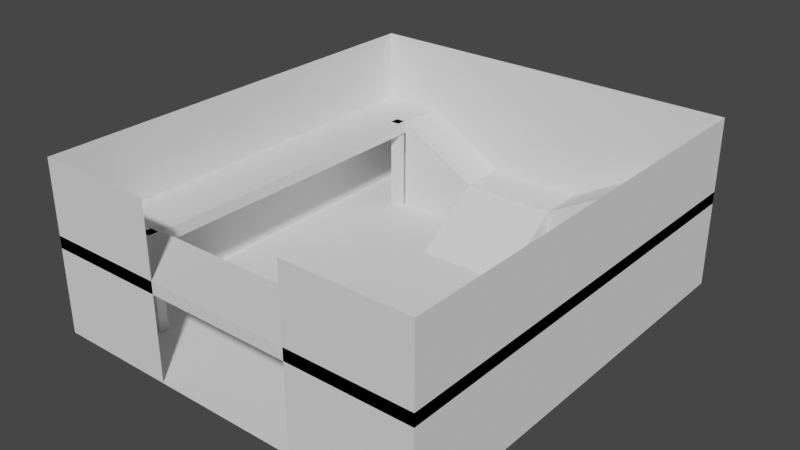 # Source: hub_level.blend  (saved by Blender 3.6.11; exported with 4.5.12 LTS)
import bpy
from mathutils import Matrix  # noqa: F401  (used for matrix-valued properties, if any)

bpy.ops.wm.read_factory_settings(use_empty=True)
scene = bpy.context.scene
scene.name = 'Scene'

# ---- collections
col_collection = bpy.data.collections.new('Collection'); scene.collection.children.link(col_collection)

# ---- world
world_world = bpy.data.worlds.new('World'); scene.world = world_world
world_world.use_nodes = True; world_world.node_tree.nodes.clear()
_N = world_world.node_tree.nodes; _L = world_world.node_tree.links
n0 = _N.new('ShaderNodeOutputWorld'); n0.name = 'World Output'; n0.location = (300, 300)
n1 = _N.new('ShaderNodeBackground'); n1.name = 'Background'; n1.location = (10, 300)
n1.inputs[0].default_value = (0.05088, 0.05088, 0.05088, 1.0)
_L.new(n1.outputs[0], n0.inputs[0])
n0.is_active_output = True
world_world.color = (0.05088, 0.05088, 0.05088)
world_world.use_sun_shadow = False
world_world.sun_shadow_jitter_overblur = 0.0

# ---- meshes
me_plane = bpy.data.meshes.new('Plane')
me_plane.from_pydata([(-8.0, -6.5, 4.0), (-8.0, 6.5, 3.5), (-8.0, 6.5, 4.0), (-5.5, -6.5, 4.0), (-5.5, 6.5, 3.5), (-5.5, 6.5, 4.0), (-8.0, 9.0, 3.5), (-8.0, 9.0, 4.0), (-5.5, 9.0, 3.5), (-5.5, 9.0, 4.0), (5.5, 6.5, 3.5), (5.5, 6.5, 4.0), (5.5, 9.0, 3.5), (5.5, 9.0, 4.0), (8.0, 6.5, 3.5), (8.0, 6.5, 4.0), (8.0, 9.0, 3.5), (8.0, 9.0, 4.0), (5.5, -6.5, 3.5), (5.5, -6.5, 4.0), (8.0, -6.5, 3.5), (8.0, -6.5, 4.0), (5.5, -9.0, 3.5), (5.5, -9.0, 4.0), (8.0, -9.0, 3.5), (8.0, -9.0, 4.0), (-5.5, -6.5, 3.5), (-5.5, -9.0, 3.5), (-5.5, -9.0, 4.0), (-8.0, -6.5, 3.5), (-8.0, -9.0, 3.5), (-8.0, -9.0, 4.0), (-6.0, 6.6, -5.96e-08), (-6.0, 6.6, 4.0), (-6.0, 7.0, -5.96e-08), (-6.0, 7.0, 4.0), (-5.6, 6.6, -5.96e-08), (-5.6, 6.6, 4.0), (-5.6, 7.0, -5.96e-08), (-5.6, 7.0, 4.0), (5.6, 6.6, -5.96e-08), (5.6, 6.6, 4.0), (5.6, 7.0, -5.96e-08), (5.6, 7.0, 4.0), (6.0, 6.6, -5.96e-08), (6.0, 6.6, 4.0), (6.0, 7.0, -5.96e-08), (6.0, 7.0, 4.0), (5.6, -7.0, -5.96e-08), (5.6, -7.0, 4.0), (5.6, -6.6, -5.96e-08), (5.6, -6.6, 4.0), (6.0, -7.0, -5.96e-08), (6.0, -7.0, 4.0), (6.0, -6.6, -5.96e-08), (6.0, -6.6, 4.0), (-6.0, -7.0, -5.96e-08), (-6.0, -7.0, 4.0), (-6.0, -6.6, -5.96e-08), (-6.0, -6.6, 4.0), (-5.6, -7.0, -5.96e-08), (-5.6, -7.0, 4.0), (-5.6, -6.6, -5.96e-08), (-5.6, -6.6, 4.0), (-5.5, 7.0, 0.0), (-5.5, 7.0, 4.0), (-5.5, 9.0, 0.0), (-5.5, 9.0, 4.0), (-2.0, 7.0, 0.0), (-2.0, 7.0, 2.0), (-2.0, 9.0, 0.0), (-2.0, 9.0, 2.0), (5.5, 9.0, 0.0), (5.5, 9.0, 4.0), (5.5, 7.0, 0.0), (5.5, 7.0, 4.0), (2.0, 9.0, 0.0), (2.0, 9.0, 2.0), (2.0, 7.0, 0.0), (2.0, 7.0, 2.0), (-2.0, 4.0, 0.0), (2.0, 4.0, 0.0)], [], [(29, 0, 2, 1), (2, 5, 9, 7), (4, 5, 3, 26), (26, 3, 0, 29), (1, 4, 26, 29), (5, 2, 0, 3), (6, 7, 9, 8), (1, 2, 7, 6), (66, 67, 71, 70), (4, 1, 6, 8), (13, 11, 15, 17), (64, 65, 67, 66), (10, 11, 13, 12), (4, 8, 9, 5), (15, 14, 16, 17), (11, 10, 18, 19), (10, 12, 16, 14), (12, 13, 17, 16), (21, 19, 23, 25), (10, 14, 20, 18), (15, 11, 19, 21), (14, 15, 21, 20), (23, 22, 24, 25), (22, 23, 28, 27), (18, 20, 24, 22), (20, 21, 25, 24), (28, 3, 0, 31), (19, 18, 26, 3), (18, 22, 27, 26), (23, 19, 3, 28), (0, 29, 30, 31), (26, 27, 30, 29), (27, 28, 31, 30), (32, 33, 35, 34), (34, 35, 39, 38), (38, 39, 37, 36), (36, 37, 33, 32), (34, 38, 36, 32), (39, 35, 33, 37), (40, 41, 43, 42), (42, 43, 47, 46), (46, 47, 45, 44), (44, 45, 41, 40), (42, 46, 44, 40), (47, 43, 41, 45), (48, 49, 51, 50), (50, 51, 55, 54), (54, 55, 53, 52), (52, 53, 49, 48), (50, 54, 52, 48), (55, 51, 49, 53), (56, 57, 59, 58), (58, 59, 63, 62), (62, 63, 61, 60), (60, 61, 57, 56), (58, 62, 60, 56), (63, 59, 57, 61), (71, 69, 79, 77), (68, 69, 65, 64), (66, 70, 68, 64), (71, 67, 65, 69), (74, 75, 79, 78), (72, 73, 75, 74), (70, 71, 77, 76), (76, 77, 73, 72), (74, 78, 76, 72), (79, 75, 73, 77), (68, 70, 76, 78), (79, 69, 80, 81), (69, 68, 80), (78, 79, 81), (68, 78, 81, 80)])
_uv = me_plane.uv_layers.new(name='UVMap')
_uv.uv.foreach_set('vector', [0.375, 0.0, 0.625, 0.0, 0.625, 0.25, 0.375, 0.25, 0.875, 0.5, 0.625, 0.5, 0.625, 0.5, 0.875, 0.5, 0.375, 0.5, 0.625, 0.5, 0.625, 0.75, 0.375, 0.75, 0.375, 0.75, 0.625, 0.75, 0.625, 1.0, 0.375, 1.0, 0.125, 0.5, 0.375, 0.5, 0.375, 0.75, 0.125, 0.75, 0.625, 0.5, 0.875, 0.5, 0.875, 0.75, 0.625, 0.75, 0.375, 0.25, 0.625, 0.25, 0.625, 0.5, 0.375, 0.5, 0.375, 0.25, 0.625, 0.25, 0.625, 0.25, 0.375, 0.25, 0.375, 0.0, 0.625, 0.0, 0.625, 0.25, 0.375, 0.25, 0.375, 0.5, 0.125, 0.5, 0.125, 0.5, 0.375, 0.5, 0.625, 0.5, 0.625, 0.5, 0.625, 0.5, 0.625, 0.5, 0.375, 0.25, 0.625, 0.25, 0.625, 0.5, 0.375, 0.5, 0.375, 0.5, 0.625, 0.5, 0.625, 0.5, 0.375, 0.5, 0.375, 0.5, 0.375, 0.5, 0.625, 0.5, 0.625, 0.5, 0.625, 0.5, 0.375, 0.5, 0.375, 0.5, 0.625, 0.5, 0.625, 0.5, 0.375, 0.5, 0.375, 0.5, 0.625, 0.5, 0.375, 0.5, 0.375, 0.5, 0.375, 0.5, 0.375, 0.5, 0.375, 0.5, 0.625, 0.5, 0.625, 0.5, 0.375, 0.5, 0.625, 0.5, 0.625, 0.5, 0.625, 0.5, 0.625, 0.5, 0.375, 0.5, 0.375, 0.5, 0.375, 0.5, 0.375, 0.5, 0.625, 0.5, 0.625, 0.5, 0.625, 0.5, 0.625, 0.5, 0.375, 0.5, 0.625, 0.5, 0.625, 0.5, 0.375, 0.5, 0.625, 0.5, 0.375, 0.5, 0.375, 0.5, 0.625, 0.5, 0.375, 0.5, 0.625, 0.5, 0.625, 0.5, 0.375, 0.5, 0.375, 0.5, 0.375, 0.5, 0.375, 0.5, 0.375, 0.5, 0.375, 0.5, 0.625, 0.5, 0.625, 0.5, 0.375, 0.5, 0.625, 0.5, 0.625, 0.5, 0.625, 0.5, 0.625, 0.5, 0.625, 0.5, 0.375, 0.5, 0.375, 0.5, 0.625, 0.5, 0.375, 0.5, 0.375, 0.5, 0.375, 0.5, 0.375, 0.5, 0.625, 0.5, 0.625, 0.5, 0.625, 0.5, 0.625, 0.5, 0.625, 0.5, 0.375, 0.5, 0.375, 0.5, 0.625, 0.5, 0.375, 0.5, 0.375, 0.5, 0.375, 0.5, 0.375, 0.5, 0.375, 0.5, 0.625, 0.5, 0.625, 0.5, 0.375, 0.5, 0.375, 0.0, 0.625, 0.0, 0.625, 0.25, 0.375, 0.25, 0.375, 0.25, 0.625, 0.25, 0.625, 0.5, 0.375, 0.5, 0.375, 0.5, 0.625, 0.5, 0.625, 0.75, 0.375, 0.75, 0.375, 0.75, 0.625, 0.75, 0.625, 1.0, 0.375, 1.0, 0.125, 0.5, 0.375, 0.5, 0.375, 0.75, 0.125, 0.75, 0.625, 0.5, 0.875, 0.5, 0.875, 0.75, 0.625, 0.75, 0.375, 0.0, 0.625, 0.0, 0.625, 0.25, 0.375, 0.25, 0.375, 0.25, 0.625, 0.25, 0.625, 0.5, 0.375, 0.5, 0.375, 0.5, 0.625, 0.5, 0.625, 0.75, 0.375, 0.75, 0.375, 0.75, 0.625, 0.75, 0.625, 1.0, 0.375, 1.0, 0.125, 0.5, 0.375, 0.5, 0.375, 0.75, 0.125, 0.75, 0.625, 0.5, 0.875, 0.5, 0.875, 0.75, 0.625, 0.75, 0.375, 0.0, 0.625, 0.0, 0.625, 0.25, 0.375, 0.25, 0.375, 0.25, 0.625, 0.25, 0.625, 0.5, 0.375, 0.5, 0.375, 0.5, 0.625, 0.5, 0.625, 0.75, 0.375, 0.75, 0.375, 0.75, 0.625, 0.75, 0.625, 1.0, 0.375, 1.0, 0.125, 0.5, 0.375, 0.5, 0.375, 0.75, 0.125, 0.75, 0.625, 0.5, 0.875, 0.5, 0.875, 0.75, 0.625, 0.75, 0.375, 0.0, 0.625, 0.0, 0.625, 0.25, 0.375, 0.25, 0.375, 0.25, 0.625, 0.25, 0.625, 0.5, 0.375, 0.5, 0.375, 0.5, 0.625, 0.5, 0.625, 0.75, 0.375, 0.75, 0.375, 0.75, 0.625, 0.75, 0.625, 1.0, 0.375, 1.0, 0.125, 0.5, 0.375, 0.5, 0.375, 0.75, 0.125, 0.75, 0.625, 0.5, 0.875, 0.5, 0.875, 0.75, 0.625, 0.75, 0.625, 0.25, 0.625, 0.75, 0.625, 0.5, 0.625, 0.75, 0.375, 0.75, 0.625, 0.75, 0.625, 1.0, 0.375, 1.0, 0.125, 0.5, 0.375, 0.5, 0.375, 0.75, 0.125, 0.75, 0.625, 0.5, 0.875, 0.5, 0.875, 0.75, 0.625, 0.75, 0.375, 0.0, 0.625, 0.0, 0.625, 0.25, 0.375, 0.25, 0.375, 0.25, 0.625, 0.25, 0.625, 0.5, 0.375, 0.5, 0.375, 0.25, 0.625, 0.25, 0.625, 0.75, 0.375, 0.75, 0.375, 0.75, 0.625, 0.75, 0.625, 1.0, 0.375, 1.0, 0.125, 0.5, 0.375, 0.5, 0.375, 0.75, 0.125, 0.75, 0.625, 0.5, 0.875, 0.5, 0.875, 0.75, 0.625, 0.75, 0.375, 0.75, 0.375, 0.25, 0.375, 0.75, 0.375, 0.5, 0.625, 0.5, 0.625, 0.75, 0.625, 0.75, 0.625, 0.5, 0.625, 0.75, 0.375, 0.75, 0.625, 0.75, 0.375, 0.25, 0.625, 0.25, 0.375, 0.25, 0.375, 0.75, 0.375, 0.5, 0.375, 0.5, 0.375, 0.75])
me_plane.update()
me_plane_001 = bpy.data.meshes.new('Plane.001')
me_plane_001.from_pydata([(-8.0, -9.0, 0.0), (8.0, -9.0, 0.0), (-8.0, 9.0, 0.0), (8.0, 9.0, 0.0)], [], [(0, 1, 3, 2)])
_uv = me_plane_001.uv_layers.new(name='UVMap')
_uv.uv.foreach_set('vector', [0.0, 0.0, 1.0, 0.0, 1.0, 1.0, 0.0, 1.0])
me_plane_001.update()
me_plane_002 = bpy.data.meshes.new('Plane.002')
me_plane_002.from_pydata([(-8.0, -9.0, 0.0), (-8.0, -9.0, 7.0), (-8.0, 9.0, 0.0), (-8.0, 9.0, 7.0), (8.0, 9.0, 0.0), (8.0, 9.0, 7.0), (8.0, -9.0, 0.0), (8.0, -9.0, 7.0), (3.0, -9.0, 0.0), (3.0, -9.0, 7.0), (-3.0, -9.0, 0.0), (-3.0, -9.0, 7.0)], [], [(0, 2, 3, 1), (3, 2, 4, 5), (5, 4, 6, 7), (7, 6, 8, 9), (0, 1, 11, 10)])
_uv = me_plane_002.uv_layers.new(name='UVMap')
_uv.uv.foreach_set('vector', [0.0, 0.0, 0.0, 1.0, 1.0, 1.0, 1.0, 0.0, 1.0, 1.0, 0.0, 1.0, 0.0, 1.0, 1.0, 1.0, 1.0, 1.0, 0.0, 1.0, 0.0, 1.0, 1.0, 1.0, 1.0, 1.0, 0.0, 1.0, 0.0, 1.0, 1.0, 1.0, 0.0, 0.0, 1.0, 0.0, 1.0, 0.0, 0.0, 0.0])
me_plane_002.update()

# ---- objects
ob_plane = bpy.data.objects.new('Plane', me_plane)
ob_floor = bpy.data.objects.new('Floor', me_plane_001)
ob_walls = bpy.data.objects.new('Walls', me_plane_002)

# ---- transforms, parenting, visibility, modifiers, constraints
ob_plane.location = (0.0, 0.0, 0.0)
ob_floor.location = (0.0, 0.0, 0.0)
ob_walls.location = (0.0, 0.0, 0.0)

# ---- collection membership
col_collection.objects.link(ob_plane)
col_collection.objects.link(ob_floor)
col_collection.objects.link(ob_walls)

# ---- scene / render settings (as saved in the file)
scene.frame_start = 1; scene.frame_end = 24; scene.frame_set(0)
scene.render.engine = 'BLENDER_EEVEE_NEXT'
scene.cycles.sampling_pattern = 'TABULATED_SOBOL'
scene.view_settings.view_transform = 'Filmic'
bpy.context.view_layer.update()

# ---- added for rendering (the .blend has no active camera and no usable light): camera, sun
cam_auto = bpy.data.cameras.new('AutoCamera')
cam_auto.lens = 50.0
cam_auto.sensor_width = 36.0
cam_auto.clip_end = 1000.0
ob_auto_camera = bpy.data.objects.new('AutoCamera', cam_auto)
scene.collection.objects.link(ob_auto_camera)
ob_auto_camera.location = (23.2045, -27.8454, 22.0636)
ob_auto_camera.rotation_euler = (1.09748, -7.21219e-08, 0.694738)
scene.camera = ob_auto_camera
light_auto_sun = bpy.data.lights.new('AutoSun', 'SUN')
light_auto_sun.energy = 3.0
light_auto_sun.angle = 0.0523599
ob_auto_sun = bpy.data.objects.new('AutoSun', light_auto_sun)
scene.collection.objects.link(ob_auto_sun)
ob_auto_sun.rotation_euler = (0.872665, 0.174533, 0.523599)
bpy.context.view_layer.update()
